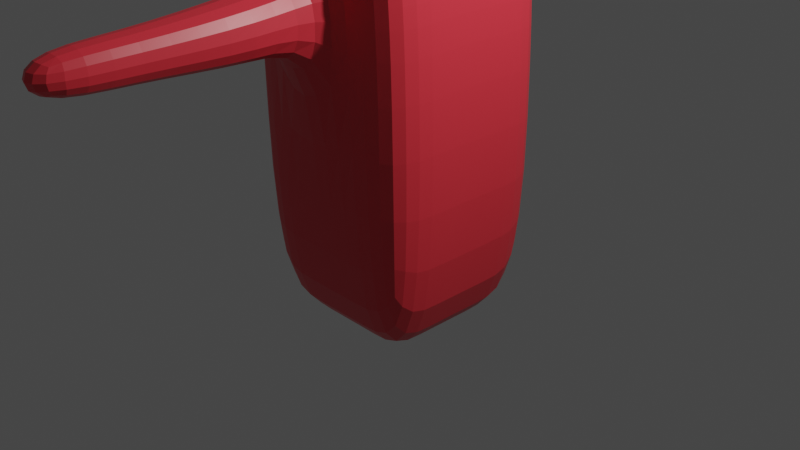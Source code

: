 # Source: workInProgressModel.blend  (saved by Blender 2.80.75; exported with 4.5.12 LTS)
import bpy
from mathutils import Matrix  # noqa: F401  (used for matrix-valued properties, if any)

bpy.ops.wm.read_factory_settings(use_empty=True)
scene = bpy.context.scene
scene.name = 'Scene'

# ---- collections
col_collection = bpy.data.collections.new('Collection'); scene.collection.children.link(col_collection)

# ---- materials (node trees are filled in below, after node groups)
mat_modelbasecolor = bpy.data.materials.new('ModelBaseColor')
mat_modelbasecolor.alpha_threshold = 0.0
mat_modelbasecolor.use_transparent_shadow = False
mat_modelbasecolor.line_color = (0.0, 0.0, 0.0, 1.0)
mat_material = bpy.data.materials.new('Material')
mat_material.use_transparent_shadow = False

# ---- material node trees
mat_modelbasecolor.use_nodes = True; mat_modelbasecolor.node_tree.nodes.clear()
_N = mat_modelbasecolor.node_tree.nodes; _L = mat_modelbasecolor.node_tree.links
n0 = _N.new('ShaderNodeOutputMaterial'); n0.name = 'Material Output'; n0.location = (300, 300)
n1 = _N.new('ShaderNodeBsdfPrincipled'); n1.name = 'Principled BSDF'; n1.location = (10, 300)
n1.distribution = 'GGX'
n1.subsurface_method = 'BURLEY'
n1.inputs[0].default_value = (0.8, 0.03819, 0.05673, 1.0)
n1.inputs[2].default_value = 0.4
n1.inputs[3].default_value = 1.45
n1.inputs[27].default_value = (0.0, 0.0, 0.0, 1.0)
n1.inputs[28].default_value = 1.0
_L.new(n1.outputs[0], n0.inputs[0])
n0.is_active_output = True
mat_material.use_nodes = True; mat_material.node_tree.nodes.clear()
_N = mat_material.node_tree.nodes; _L = mat_material.node_tree.links
n0 = _N.new('ShaderNodeOutputMaterial'); n0.name = 'Material Output'; n0.location = (300, 300)
n1 = _N.new('ShaderNodeBsdfPrincipled'); n1.name = 'Principled BSDF'; n1.location = (10, 300)
n1.distribution = 'GGX'
n1.subsurface_method = 'BURLEY'
n1.inputs[3].default_value = 1.45
n1.inputs[27].default_value = (0.0, 0.0, 0.0, 1.0)
n1.inputs[28].default_value = 1.0
_L.new(n1.outputs[0], n0.inputs[0])
n0.is_active_output = True

# ---- world
world_world = bpy.data.worlds.new('World'); scene.world = world_world
world_world.use_nodes = True; world_world.node_tree.nodes.clear()
_N = world_world.node_tree.nodes; _L = world_world.node_tree.links
n0 = _N.new('ShaderNodeOutputWorld'); n0.name = 'World Output'; n0.location = (300, 300)
n1 = _N.new('ShaderNodeBackground'); n1.name = 'Background'; n1.location = (10, 300)
n1.inputs[0].default_value = (0.05088, 0.05088, 0.05088, 1.0)
_L.new(n1.outputs[0], n0.inputs[0])
n0.is_active_output = True
world_world.color = (0.05088, 0.05088, 0.05088)
world_world.use_sun_shadow = False
world_world.sun_shadow_jitter_overblur = 0.0

# ---- cameras
cam_camera = bpy.data.cameras.new('Camera')
cam_camera.clip_end = 100.0
cam_camera.ortho_scale = 7.314

# ---- lights
light_light = bpy.data.lights.new('Light', 'POINT')
light_light.transmission_factor = 0.0
light_light.energy = 1000.0
light_light.shadow_soft_size = 0.1
light_light.shadow_maximum_resolution = 0.006
light_light.use_absolute_resolution = True

# ---- meshes
me_cube = bpy.data.meshes.new('Cube')
me_cube.from_pydata([(0.924, 1.006, 2.994), (1.0, 1.0, -1.0), (0.924, -0.9935, 2.994), (1.0, -1.0, -1.0), (-1.076, 1.006, 2.994), (-1.0, 1.0, -1.0), (-1.076, -0.9935, 2.994), (-1.0, -1.0, -1.0), (-1.0, 0.3333, -1.0), (-1.0, -0.3333, -1.0), (0.8721, 0.3442, 3.032), (0.8721, -0.3224, 3.032), (-1.128, -0.3224, 3.032), (-1.128, 0.3442, 3.032), (1.0, -0.3333, -1.0), (1.0, 0.3333, -1.0), (0.3333, 1.0, -1.0), (-0.3333, 1.0, -1.0), (0.2055, -0.9891, 3.032), (-0.4612, -0.9891, 3.032), (-0.3333, -1.0, -1.0), (0.3333, -1.0, -1.0), (-0.4612, 1.011, 3.032), (0.2055, 1.011, 3.032), (0.3333, 0.3333, -1.0), (-0.3333, 0.3333, -1.0), (0.3333, -0.3333, -1.0), (-0.3333, -0.3333, -1.0), (-0.537, 0.3507, 3.087), (0.1297, 0.3507, 3.087), (-0.537, -0.316, 3.087), (0.1297, -0.316, 3.087), (0.9325, 1.006, 2.688), (0.9825, 1.001, 2.029), (-1.018, -0.9985, 2.029), (-1.067, -0.9942, 2.688), (0.9325, -0.9942, 2.688), (0.9825, -0.9985, 2.029), (-1.067, 1.006, 2.688), (-1.018, 1.001, 2.029), (0.8842, 0.3432, 2.723), (0.9578, 0.3369, 2.047), (0.8842, -0.3235, 2.723), (0.9578, -0.3297, 2.047), (-1.116, -0.3235, 2.723), (-1.042, -0.3297, 2.047), (-1.116, 0.3432, 2.723), (-1.042, 0.3369, 2.047), (-0.4492, 1.01, 2.723), (-0.3755, 1.004, 2.047), (0.2175, 1.01, 2.723), (0.2912, 1.004, 2.047), (0.2175, -0.9901, 2.723), (0.2912, -0.9964, 2.047), (-0.4492, -0.9901, 2.723), (-0.3755, -0.9964, 2.047), (-0.3379, 1.769, 2.642), (-0.3333, 1.769, 2.016), (0.3287, 1.769, 2.642), (0.3333, 1.769, 2.016), (-0.2299, 2.864, 2.542), (-0.2299, 2.864, 2.113), (0.2299, 2.864, 2.542), (0.2299, 2.864, 2.113), (-0.2299, 3.765, 2.542), (-0.2299, 3.765, 2.113), (0.2299, 3.765, 2.542), (0.2299, 3.765, 2.113), (-0.537, 0.3507, 3.235), (0.1297, 0.3507, 3.235), (-0.537, -0.316, 3.235), (0.1297, -0.316, 3.235), (-1.146, 0.9596, 3.411), (0.7385, 0.9596, 3.411), (-1.146, -0.9248, 3.411), (0.7385, -0.9248, 3.411), (-1.392, 1.206, 4.846), (0.9851, 1.206, 4.846), (-1.392, -1.171, 4.846), (0.9851, -1.171, 4.846)], [], [(30, 12, 6, 19), (54, 19, 6, 35), (46, 13, 4, 38), (26, 14, 3, 21), (42, 11, 2, 36), (50, 23, 0, 32), (32, 0, 10, 40), (40, 10, 11, 42), (16, 1, 15, 24), (24, 15, 14, 26), (35, 6, 12, 44), (44, 12, 13, 46), (22, 4, 13, 28), (28, 13, 12, 30), (10, 29, 31, 11), (31, 29, 69, 71), (0, 23, 29, 10), (23, 22, 28, 29), (8, 25, 27, 9), (25, 24, 26, 27), (5, 17, 25, 8), (17, 16, 24, 25), (38, 4, 22, 48), (48, 22, 23, 50), (9, 27, 20, 7), (27, 26, 21, 20), (36, 2, 18, 52), (52, 18, 19, 54), (11, 31, 18, 2), (31, 30, 19, 18), (21, 53, 55, 20), (53, 52, 54, 55), (3, 37, 53, 21), (37, 36, 52, 53), (17, 49, 51, 16), (50, 51, 59, 58), (5, 39, 49, 17), (39, 38, 48, 49), (9, 45, 47, 8), (45, 44, 46, 47), (7, 34, 45, 9), (34, 35, 44, 45), (15, 41, 43, 14), (41, 40, 42, 43), (1, 33, 41, 15), (33, 32, 40, 41), (16, 51, 33, 1), (51, 50, 32, 33), (14, 43, 37, 3), (43, 42, 36, 37), (8, 47, 39, 5), (47, 46, 38, 39), (20, 55, 34, 7), (55, 54, 35, 34), (59, 57, 61, 63), (49, 48, 56, 57), (51, 49, 57, 59), (48, 50, 58, 56), (63, 61, 65, 67), (57, 56, 60, 61), (56, 58, 62, 60), (58, 59, 63, 62), (65, 64, 66, 67), (61, 60, 64, 65), (60, 62, 66, 64), (62, 63, 67, 66), (71, 69, 73, 75), (28, 30, 70, 68), (30, 31, 71, 70), (29, 28, 68, 69), (72, 74, 78, 76), (69, 68, 72, 73), (68, 70, 74, 72), (70, 71, 75, 74), (77, 76, 78, 79), (74, 75, 79, 78), (75, 73, 77, 79), (73, 72, 76, 77)])
_uv = me_cube.uv_layers.new(name='UVMap')
_uv.uv.foreach_set('vector', [0.5417, 0.1667, 0.625, 0.1667, 0.625, 0.25, 0.5417, 0.25, 0.6059, 0.4167, 0.625, 0.4167, 0.625, 0.5, 0.6059, 0.5, 0.6059, 0.6667, 0.625, 0.6667, 0.625, 0.75, 0.6059, 0.75, 0.5417, 0.9167, 0.625, 0.9167, 0.625, 1.0, 0.5417, 1.0, 0.3559, 0.6667, 0.375, 0.6667, 0.375, 0.75, 0.3559, 0.75, 0.8559, 0.6667, 0.875, 0.6667, 0.875, 0.75, 0.8559, 0.75, 0.3559, 0.5, 0.375, 0.5, 0.375, 0.5833, 0.3559, 0.5833, 0.3559, 0.5833, 0.375, 0.5833, 0.375, 0.6667, 0.3559, 0.6667, 0.5417, 0.75, 0.625, 0.75, 0.625, 0.8333, 0.5417, 0.8333, 0.5417, 0.8333, 0.625, 0.8333, 0.625, 0.9167, 0.5417, 0.9167, 0.6059, 0.5, 0.625, 0.5, 0.625, 0.5833, 0.6059, 0.5833, 0.6059, 0.5833, 0.625, 0.5833, 0.625, 0.6667, 0.6059, 0.6667, 0.5417, 0.0, 0.625, 0.0, 0.625, 0.08333, 0.5417, 0.08333, 0.5417, 0.08333, 0.625, 0.08333, 0.625, 0.1667, 0.5417, 0.1667, 0.375, 0.08333, 0.4583, 0.08333, 0.4583, 0.1667, 0.375, 0.1667, 0.4583, 0.1667, 0.4583, 0.08333, 0.4583, 0.08333, 0.4583, 0.1667, 0.375, 0.0, 0.4583, 0.0, 0.4583, 0.08333, 0.375, 0.08333, 0.4583, 0.0, 0.5417, 0.0, 0.5417, 0.08333, 0.4583, 0.08333, 0.375, 0.8333, 0.4583, 0.8333, 0.4583, 0.9167, 0.375, 0.9167, 0.4583, 0.8333, 0.5417, 0.8333, 0.5417, 0.9167, 0.4583, 0.9167, 0.375, 0.75, 0.4583, 0.75, 0.4583, 0.8333, 0.375, 0.8333, 0.4583, 0.75, 0.5417, 0.75, 0.5417, 0.8333, 0.4583, 0.8333, 0.8559, 0.5, 0.875, 0.5, 0.875, 0.5833, 0.8559, 0.5833, 0.8559, 0.5833, 0.875, 0.5833, 0.875, 0.6667, 0.8559, 0.6667, 0.375, 0.9167, 0.4583, 0.9167, 0.4583, 1.0, 0.375, 1.0, 0.4583, 0.9167, 0.5417, 0.9167, 0.5417, 1.0, 0.4583, 1.0, 0.6059, 0.25, 0.625, 0.25, 0.625, 0.3333, 0.6059, 0.3333, 0.6059, 0.3333, 0.625, 0.3333, 0.625, 0.4167, 0.6059, 0.4167, 0.375, 0.1667, 0.4583, 0.1667, 0.4583, 0.25, 0.375, 0.25, 0.4583, 0.1667, 0.5417, 0.1667, 0.5417, 0.25, 0.4583, 0.25, 0.375, 0.3333, 0.5226, 0.3333, 0.5226, 0.4167, 0.375, 0.4167, 0.5226, 0.3333, 0.6059, 0.3333, 0.6059, 0.4167, 0.5226, 0.4167, 0.375, 0.25, 0.5226, 0.25, 0.5226, 0.3333, 0.375, 0.3333, 0.5226, 0.25, 0.6059, 0.25, 0.6059, 0.3333, 0.5226, 0.3333, 0.625, 0.5833, 0.7726, 0.5833, 0.7726, 0.6667, 0.625, 0.6667, 0.8559, 0.6667, 0.7726, 0.6667, 0.7726, 0.6667, 0.8559, 0.6667, 0.625, 0.5, 0.7726, 0.5, 0.7726, 0.5833, 0.625, 0.5833, 0.7726, 0.5, 0.8559, 0.5, 0.8559, 0.5833, 0.7726, 0.5833, 0.375, 0.5833, 0.5226, 0.5833, 0.5226, 0.6667, 0.375, 0.6667, 0.5226, 0.5833, 0.6059, 0.5833, 0.6059, 0.6667, 0.5226, 0.6667, 0.375, 0.5, 0.5226, 0.5, 0.5226, 0.5833, 0.375, 0.5833, 0.5226, 0.5, 0.6059, 0.5, 0.6059, 0.5833, 0.5226, 0.5833, 0.125, 0.5833, 0.2726, 0.5833, 0.2726, 0.6667, 0.125, 0.6667, 0.2726, 0.5833, 0.3559, 0.5833, 0.3559, 0.6667, 0.2726, 0.6667, 0.125, 0.5, 0.2726, 0.5, 0.2726, 0.5833, 0.125, 0.5833, 0.2726, 0.5, 0.3559, 0.5, 0.3559, 0.5833, 0.2726, 0.5833, 0.625, 0.6667, 0.7726, 0.6667, 0.7726, 0.75, 0.625, 0.75, 0.7726, 0.6667, 0.8559, 0.6667, 0.8559, 0.75, 0.7726, 0.75, 0.125, 0.6667, 0.2726, 0.6667, 0.2726, 0.75, 0.125, 0.75, 0.2726, 0.6667, 0.3559, 0.6667, 0.3559, 0.75, 0.2726, 0.75, 0.375, 0.6667, 0.5226, 0.6667, 0.5226, 0.75, 0.375, 0.75, 0.5226, 0.6667, 0.6059, 0.6667, 0.6059, 0.75, 0.5226, 0.75, 0.375, 0.4167, 0.5226, 0.4167, 0.5226, 0.5, 0.375, 0.5, 0.5226, 0.4167, 0.6059, 0.4167, 0.6059, 0.5, 0.5226, 0.5, 0.7726, 0.6667, 0.7726, 0.5833, 0.7726, 0.5833, 0.7726, 0.6667, 0.7726, 0.5833, 0.8559, 0.5833, 0.8559, 0.5833, 0.7726, 0.5833, 0.7726, 0.6667, 0.7726, 0.5833, 0.7726, 0.5833, 0.7726, 0.6667, 0.8559, 0.5833, 0.8559, 0.6667, 0.8559, 0.6667, 0.8559, 0.5833, 0.7726, 0.6667, 0.7726, 0.5833, 0.7726, 0.5833, 0.7726, 0.6667, 0.7726, 0.5833, 0.8559, 0.5833, 0.8559, 0.5833, 0.7726, 0.5833, 0.8559, 0.5833, 0.8559, 0.6667, 0.8559, 0.6667, 0.8559, 0.5833, 0.8559, 0.6667, 0.7726, 0.6667, 0.7726, 0.6667, 0.8559, 0.6667, 0.7726, 0.5833, 0.8559, 0.5833, 0.8559, 0.6667, 0.7726, 0.6667, 0.7726, 0.5833, 0.8559, 0.5833, 0.8559, 0.5833, 0.7726, 0.5833, 0.8559, 0.5833, 0.8559, 0.6667, 0.8559, 0.6667, 0.8559, 0.5833, 0.8559, 0.6667, 0.7726, 0.6667, 0.7726, 0.6667, 0.8559, 0.6667, 0.4583, 0.1667, 0.4583, 0.08333, 0.4583, 0.08333, 0.4583, 0.1667, 0.5417, 0.08333, 0.5417, 0.1667, 0.5417, 0.1667, 0.5417, 0.08333, 0.5417, 0.1667, 0.4583, 0.1667, 0.4583, 0.1667, 0.5417, 0.1667, 0.4583, 0.08333, 0.5417, 0.08333, 0.5417, 0.08333, 0.4583, 0.08333, 0.5417, 0.08333, 0.5417, 0.1667, 0.5417, 0.1667, 0.5417, 0.08333, 0.4583, 0.08333, 0.5417, 0.08333, 0.5417, 0.08333, 0.4583, 0.08333, 0.5417, 0.08333, 0.5417, 0.1667, 0.5417, 0.1667, 0.5417, 0.08333, 0.5417, 0.1667, 0.4583, 0.1667, 0.4583, 0.1667, 0.5417, 0.1667, 0.4583, 0.08333, 0.5417, 0.08333, 0.5417, 0.1667, 0.4583, 0.1667, 0.5417, 0.1667, 0.4583, 0.1667, 0.4583, 0.1667, 0.5417, 0.1667, 0.4583, 0.1667, 0.4583, 0.08333, 0.4583, 0.08333, 0.4583, 0.1667, 0.4583, 0.08333, 0.5417, 0.08333, 0.5417, 0.08333, 0.4583, 0.08333])
me_cube.materials.append(mat_modelbasecolor)
me_cube.use_remesh_preserve_volume = False
me_cube.use_remesh_preserve_attributes = False
me_cube.use_mirror_vertex_groups = False
me_cube.update()
me_icosphere = bpy.data.meshes.new('Icosphere')
me_icosphere.from_pydata([(0.0, 0.0, -1.0), (0.7236, -0.5257, -0.4472), (-0.2764, -0.8506, -0.4472), (-0.8944, 0.0, -0.4472), (-0.2764, 0.8506, -0.4472), (0.7236, 0.5257, -0.4472), (0.2764, -0.8506, 0.4472), (-0.7236, -0.5257, 0.4472), (-0.7236, 0.5257, 0.4472), (0.2764, 0.8506, 0.4472), (0.8944, 0.0, 0.4472), (0.0, 0.0, 1.0), (-0.1625, -0.5, -0.8507), (0.4253, -0.309, -0.8507), (0.2629, -0.809, -0.5257), (0.8506, 0.0, -0.5257), (0.4253, 0.309, -0.8507), (-0.5257, 0.0, -0.8507), (-0.6882, -0.5, -0.5257), (-0.1625, 0.5, -0.8507), (-0.6882, 0.5, -0.5257), (0.2629, 0.809, -0.5257), (0.9511, -0.309, 0.0), (0.9511, 0.309, 0.0), (0.0, -1.0, 0.0), (0.5878, -0.809, 0.0), (-0.9511, -0.309, 0.0), (-0.5878, -0.809, 0.0), (-0.5878, 0.809, 0.0), (-0.9511, 0.309, 0.0), (0.5878, 0.809, 0.0), (0.0, 1.0, 0.0), (0.6882, -0.5, 0.5257), (-0.2629, -0.809, 0.5257), (-0.8506, 0.0, 0.5257), (-0.2629, 0.809, 0.5257), (0.6882, 0.5, 0.5257), (0.1625, -0.5, 0.8507), (0.5257, 0.0, 0.8507), (-0.4253, -0.309, 0.8507), (-0.4253, 0.309, 0.8507), (0.1625, 0.5, 0.8507)], [], [(0, 13, 12), (1, 13, 15), (0, 12, 17), (0, 17, 19), (0, 19, 16), (1, 15, 22), (2, 14, 24), (3, 18, 26), (4, 20, 28), (5, 21, 30), (1, 22, 25), (2, 24, 27), (3, 26, 29), (4, 28, 31), (5, 30, 23), (6, 32, 37), (7, 33, 39), (8, 34, 40), (9, 35, 41), (10, 36, 38), (38, 41, 11), (38, 36, 41), (36, 9, 41), (41, 40, 11), (41, 35, 40), (35, 8, 40), (40, 39, 11), (40, 34, 39), (34, 7, 39), (39, 37, 11), (39, 33, 37), (33, 6, 37), (37, 38, 11), (37, 32, 38), (32, 10, 38), (23, 36, 10), (23, 30, 36), (30, 9, 36), (31, 35, 9), (31, 28, 35), (28, 8, 35), (29, 34, 8), (29, 26, 34), (26, 7, 34), (27, 33, 7), (27, 24, 33), (24, 6, 33), (25, 32, 6), (25, 22, 32), (22, 10, 32), (30, 31, 9), (30, 21, 31), (21, 4, 31), (28, 29, 8), (28, 20, 29), (20, 3, 29), (26, 27, 7), (26, 18, 27), (18, 2, 27), (24, 25, 6), (24, 14, 25), (14, 1, 25), (22, 23, 10), (22, 15, 23), (15, 5, 23), (16, 21, 5), (16, 19, 21), (19, 4, 21), (19, 20, 4), (19, 17, 20), (17, 3, 20), (17, 18, 3), (17, 12, 18), (12, 2, 18), (15, 16, 5), (15, 13, 16), (13, 0, 16), (12, 14, 2), (12, 13, 14), (13, 1, 14)])
_uv = me_icosphere.uv_layers.new(name='UVMap')
_uv.uv.foreach_set('vector', [0.8182, 0.0, 0.7727, 0.07873, 0.8636, 0.07873, 0.7273, 0.1575, 0.6818, 0.07873, 0.6364, 0.1575, 0.09091, 0.0, 0.04545, 0.07873, 0.1364, 0.07873, 0.2727, 0.0, 0.2273, 0.07873, 0.3182, 0.07873, 0.4545, 0.0, 0.4091, 0.07873, 0.5, 0.07873, 0.7273, 0.1575, 0.6364, 0.1575, 0.6818, 0.2362, 0.9091, 0.1575, 0.8182, 0.1575, 0.8636, 0.2362, 0.1818, 0.1575, 0.09091, 0.1575, 0.1364, 0.2362, 0.3636, 0.1575, 0.2727, 0.1575, 0.3182, 0.2362, 0.5455, 0.1575, 0.4545, 0.1575, 0.5, 0.2362, 0.7273, 0.1575, 0.6818, 0.2362, 0.7727, 0.2362, 0.9091, 0.1575, 0.8636, 0.2362, 0.9545, 0.2362, 0.1818, 0.1575, 0.1364, 0.2362, 0.2273, 0.2362, 0.3636, 0.1575, 0.3182, 0.2362, 0.4091, 0.2362, 0.5455, 0.1575, 0.5, 0.2362, 0.5909, 0.2362, 0.8182, 0.3149, 0.7273, 0.3149, 0.7727, 0.3937, 1.0, 0.3149, 0.9091, 0.3149, 0.9545, 0.3937, 0.2727, 0.3149, 0.1818, 0.3149, 0.2273, 0.3937, 0.4545, 0.3149, 0.3636, 0.3149, 0.4091, 0.3937, 0.6364, 0.3149, 0.5455, 0.3149, 0.5909, 0.3937, 0.5909, 0.3937, 0.5, 0.3937, 0.5455, 0.4724, 0.5909, 0.3937, 0.5455, 0.3149, 0.5, 0.3937, 0.5455, 0.3149, 0.4545, 0.3149, 0.5, 0.3937, 0.4091, 0.3937, 0.3182, 0.3937, 0.3636, 0.4724, 0.4091, 0.3937, 0.3636, 0.3149, 0.3182, 0.3937, 0.3636, 0.3149, 0.2727, 0.3149, 0.3182, 0.3937, 0.2273, 0.3937, 0.1364, 0.3937, 0.1818, 0.4724, 0.2273, 0.3937, 0.1818, 0.3149, 0.1364, 0.3937, 0.1818, 0.3149, 0.09091, 0.3149, 0.1364, 0.3937, 0.9545, 0.3937, 0.8636, 0.3937, 0.9091, 0.4724, 0.9545, 0.3937, 0.9091, 0.3149, 0.8636, 0.3937, 0.9091, 0.3149, 0.8182, 0.3149, 0.8636, 0.3937, 0.7727, 0.3937, 0.6818, 0.3937, 0.7273, 0.4724, 0.7727, 0.3937, 0.7273, 0.3149, 0.6818, 0.3937, 0.7273, 0.3149, 0.6364, 0.3149, 0.6818, 0.3937, 0.5909, 0.2362, 0.5455, 0.3149, 0.6364, 0.3149, 0.5909, 0.2362, 0.5, 0.2362, 0.5455, 0.3149, 0.5, 0.2362, 0.4545, 0.3149, 0.5455, 0.3149, 0.4091, 0.2362, 0.3636, 0.3149, 0.4545, 0.3149, 0.4091, 0.2362, 0.3182, 0.2362, 0.3636, 0.3149, 0.3182, 0.2362, 0.2727, 0.3149, 0.3636, 0.3149, 0.2273, 0.2362, 0.1818, 0.3149, 0.2727, 0.3149, 0.2273, 0.2362, 0.1364, 0.2362, 0.1818, 0.3149, 0.1364, 0.2362, 0.09091, 0.3149, 0.1818, 0.3149, 0.9545, 0.2362, 0.9091, 0.3149, 1.0, 0.3149, 0.9545, 0.2362, 0.8636, 0.2362, 0.9091, 0.3149, 0.8636, 0.2362, 0.8182, 0.3149, 0.9091, 0.3149, 0.7727, 0.2362, 0.7273, 0.3149, 0.8182, 0.3149, 0.7727, 0.2362, 0.6818, 0.2362, 0.7273, 0.3149, 0.6818, 0.2362, 0.6364, 0.3149, 0.7273, 0.3149, 0.5, 0.2362, 0.4091, 0.2362, 0.4545, 0.3149, 0.5, 0.2362, 0.4545, 0.1575, 0.4091, 0.2362, 0.4545, 0.1575, 0.3636, 0.1575, 0.4091, 0.2362, 0.3182, 0.2362, 0.2273, 0.2362, 0.2727, 0.3149, 0.3182, 0.2362, 0.2727, 0.1575, 0.2273, 0.2362, 0.2727, 0.1575, 0.1818, 0.1575, 0.2273, 0.2362, 0.1364, 0.2362, 0.04545, 0.2362, 0.09091, 0.3149, 0.1364, 0.2362, 0.09091, 0.1575, 0.04545, 0.2362, 0.09091, 0.1575, 0.0, 0.1575, 0.04545, 0.2362, 0.8636, 0.2362, 0.7727, 0.2362, 0.8182, 0.3149, 0.8636, 0.2362, 0.8182, 0.1575, 0.7727, 0.2362, 0.8182, 0.1575, 0.7273, 0.1575, 0.7727, 0.2362, 0.6818, 0.2362, 0.5909, 0.2362, 0.6364, 0.3149, 0.6818, 0.2362, 0.6364, 0.1575, 0.5909, 0.2362, 0.6364, 0.1575, 0.5455, 0.1575, 0.5909, 0.2362, 0.5, 0.07873, 0.4545, 0.1575, 0.5455, 0.1575, 0.5, 0.07873, 0.4091, 0.07873, 0.4545, 0.1575, 0.4091, 0.07873, 0.3636, 0.1575, 0.4545, 0.1575, 0.3182, 0.07873, 0.2727, 0.1575, 0.3636, 0.1575, 0.3182, 0.07873, 0.2273, 0.07873, 0.2727, 0.1575, 0.2273, 0.07873, 0.1818, 0.1575, 0.2727, 0.1575, 0.1364, 0.07873, 0.09091, 0.1575, 0.1818, 0.1575, 0.1364, 0.07873, 0.04545, 0.07873, 0.09091, 0.1575, 0.04545, 0.07873, 0.0, 0.1575, 0.09091, 0.1575, 0.6364, 0.1575, 0.5909, 0.07873, 0.5455, 0.1575, 0.6364, 0.1575, 0.6818, 0.07873, 0.5909, 0.07873, 0.6818, 0.07873, 0.6364, 0.0, 0.5909, 0.07873, 0.8636, 0.07873, 0.8182, 0.1575, 0.9091, 0.1575, 0.8636, 0.07873, 0.7727, 0.07873, 0.8182, 0.1575, 0.7727, 0.07873, 0.7273, 0.1575, 0.8182, 0.1575])
me_icosphere.materials.append(mat_material)
me_icosphere.use_remesh_preserve_volume = False
me_icosphere.use_remesh_preserve_attributes = False
me_icosphere.use_mirror_vertex_groups = False
me_icosphere.update()
me_icosphere_001 = bpy.data.meshes.new('Icosphere.001')
me_icosphere_001.from_pydata([(0.0, 0.0, -1.0), (0.7236, -0.5257, -0.4472), (-0.2764, -0.8506, -0.4472), (-0.8944, 0.0, -0.4472), (-0.2764, 0.8506, -0.4472), (0.7236, 0.5257, -0.4472), (0.2764, -0.8506, 0.4472), (-0.7236, -0.5257, 0.4472), (-0.7236, 0.5257, 0.4472), (0.2764, 0.8506, 0.4472), (0.8944, 0.0, 0.4472), (0.0, 0.0, 1.0), (-0.1625, -0.5, -0.8507), (0.4253, -0.309, -0.8507), (0.2629, -0.809, -0.5257), (0.8506, 0.0, -0.5257), (0.4253, 0.309, -0.8507), (-0.5257, 0.0, -0.8507), (-0.6882, -0.5, -0.5257), (-0.1625, 0.5, -0.8507), (-0.6882, 0.5, -0.5257), (0.2629, 0.809, -0.5257), (0.9511, -0.309, 0.0), (0.9511, 0.309, 0.0), (0.0, -1.0, 0.0), (0.5878, -0.809, 0.0), (-0.9511, -0.309, 0.0), (-0.5878, -0.809, 0.0), (-0.5878, 0.809, 0.0), (-0.9511, 0.309, 0.0), (0.5878, 0.809, 0.0), (0.0, 1.0, 0.0), (0.6882, -0.5, 0.5257), (-0.2629, -0.809, 0.5257), (-0.8506, 0.0, 0.5257), (-0.2629, 0.809, 0.5257), (0.6882, 0.5, 0.5257), (0.1625, -0.5, 0.8507), (0.5257, 0.0, 0.8507), (-0.4253, -0.309, 0.8507), (-0.4253, 0.309, 0.8507), (0.1625, 0.5, 0.8507)], [], [(0, 13, 12), (1, 13, 15), (0, 12, 17), (0, 17, 19), (0, 19, 16), (1, 15, 22), (2, 14, 24), (3, 18, 26), (4, 20, 28), (5, 21, 30), (1, 22, 25), (2, 24, 27), (3, 26, 29), (4, 28, 31), (5, 30, 23), (6, 32, 37), (7, 33, 39), (8, 34, 40), (9, 35, 41), (10, 36, 38), (38, 41, 11), (38, 36, 41), (36, 9, 41), (41, 40, 11), (41, 35, 40), (35, 8, 40), (40, 39, 11), (40, 34, 39), (34, 7, 39), (39, 37, 11), (39, 33, 37), (33, 6, 37), (37, 38, 11), (37, 32, 38), (32, 10, 38), (23, 36, 10), (23, 30, 36), (30, 9, 36), (31, 35, 9), (31, 28, 35), (28, 8, 35), (29, 34, 8), (29, 26, 34), (26, 7, 34), (27, 33, 7), (27, 24, 33), (24, 6, 33), (25, 32, 6), (25, 22, 32), (22, 10, 32), (30, 31, 9), (30, 21, 31), (21, 4, 31), (28, 29, 8), (28, 20, 29), (20, 3, 29), (26, 27, 7), (26, 18, 27), (18, 2, 27), (24, 25, 6), (24, 14, 25), (14, 1, 25), (22, 23, 10), (22, 15, 23), (15, 5, 23), (16, 21, 5), (16, 19, 21), (19, 4, 21), (19, 20, 4), (19, 17, 20), (17, 3, 20), (17, 18, 3), (17, 12, 18), (12, 2, 18), (15, 16, 5), (15, 13, 16), (13, 0, 16), (12, 14, 2), (12, 13, 14), (13, 1, 14)])
_uv = me_icosphere_001.uv_layers.new(name='UVMap')
_uv.uv.foreach_set('vector', [0.8182, 0.0, 0.7727, 0.07873, 0.8636, 0.07873, 0.7273, 0.1575, 0.6818, 0.07873, 0.6364, 0.1575, 0.09091, 0.0, 0.04545, 0.07873, 0.1364, 0.07873, 0.2727, 0.0, 0.2273, 0.07873, 0.3182, 0.07873, 0.4545, 0.0, 0.4091, 0.07873, 0.5, 0.07873, 0.7273, 0.1575, 0.6364, 0.1575, 0.6818, 0.2362, 0.9091, 0.1575, 0.8182, 0.1575, 0.8636, 0.2362, 0.1818, 0.1575, 0.09091, 0.1575, 0.1364, 0.2362, 0.3636, 0.1575, 0.2727, 0.1575, 0.3182, 0.2362, 0.5455, 0.1575, 0.4545, 0.1575, 0.5, 0.2362, 0.7273, 0.1575, 0.6818, 0.2362, 0.7727, 0.2362, 0.9091, 0.1575, 0.8636, 0.2362, 0.9545, 0.2362, 0.1818, 0.1575, 0.1364, 0.2362, 0.2273, 0.2362, 0.3636, 0.1575, 0.3182, 0.2362, 0.4091, 0.2362, 0.5455, 0.1575, 0.5, 0.2362, 0.5909, 0.2362, 0.8182, 0.3149, 0.7273, 0.3149, 0.7727, 0.3937, 1.0, 0.3149, 0.9091, 0.3149, 0.9545, 0.3937, 0.2727, 0.3149, 0.1818, 0.3149, 0.2273, 0.3937, 0.4545, 0.3149, 0.3636, 0.3149, 0.4091, 0.3937, 0.6364, 0.3149, 0.5455, 0.3149, 0.5909, 0.3937, 0.5909, 0.3937, 0.5, 0.3937, 0.5455, 0.4724, 0.5909, 0.3937, 0.5455, 0.3149, 0.5, 0.3937, 0.5455, 0.3149, 0.4545, 0.3149, 0.5, 0.3937, 0.4091, 0.3937, 0.3182, 0.3937, 0.3636, 0.4724, 0.4091, 0.3937, 0.3636, 0.3149, 0.3182, 0.3937, 0.3636, 0.3149, 0.2727, 0.3149, 0.3182, 0.3937, 0.2273, 0.3937, 0.1364, 0.3937, 0.1818, 0.4724, 0.2273, 0.3937, 0.1818, 0.3149, 0.1364, 0.3937, 0.1818, 0.3149, 0.09091, 0.3149, 0.1364, 0.3937, 0.9545, 0.3937, 0.8636, 0.3937, 0.9091, 0.4724, 0.9545, 0.3937, 0.9091, 0.3149, 0.8636, 0.3937, 0.9091, 0.3149, 0.8182, 0.3149, 0.8636, 0.3937, 0.7727, 0.3937, 0.6818, 0.3937, 0.7273, 0.4724, 0.7727, 0.3937, 0.7273, 0.3149, 0.6818, 0.3937, 0.7273, 0.3149, 0.6364, 0.3149, 0.6818, 0.3937, 0.5909, 0.2362, 0.5455, 0.3149, 0.6364, 0.3149, 0.5909, 0.2362, 0.5, 0.2362, 0.5455, 0.3149, 0.5, 0.2362, 0.4545, 0.3149, 0.5455, 0.3149, 0.4091, 0.2362, 0.3636, 0.3149, 0.4545, 0.3149, 0.4091, 0.2362, 0.3182, 0.2362, 0.3636, 0.3149, 0.3182, 0.2362, 0.2727, 0.3149, 0.3636, 0.3149, 0.2273, 0.2362, 0.1818, 0.3149, 0.2727, 0.3149, 0.2273, 0.2362, 0.1364, 0.2362, 0.1818, 0.3149, 0.1364, 0.2362, 0.09091, 0.3149, 0.1818, 0.3149, 0.9545, 0.2362, 0.9091, 0.3149, 1.0, 0.3149, 0.9545, 0.2362, 0.8636, 0.2362, 0.9091, 0.3149, 0.8636, 0.2362, 0.8182, 0.3149, 0.9091, 0.3149, 0.7727, 0.2362, 0.7273, 0.3149, 0.8182, 0.3149, 0.7727, 0.2362, 0.6818, 0.2362, 0.7273, 0.3149, 0.6818, 0.2362, 0.6364, 0.3149, 0.7273, 0.3149, 0.5, 0.2362, 0.4091, 0.2362, 0.4545, 0.3149, 0.5, 0.2362, 0.4545, 0.1575, 0.4091, 0.2362, 0.4545, 0.1575, 0.3636, 0.1575, 0.4091, 0.2362, 0.3182, 0.2362, 0.2273, 0.2362, 0.2727, 0.3149, 0.3182, 0.2362, 0.2727, 0.1575, 0.2273, 0.2362, 0.2727, 0.1575, 0.1818, 0.1575, 0.2273, 0.2362, 0.1364, 0.2362, 0.04545, 0.2362, 0.09091, 0.3149, 0.1364, 0.2362, 0.09091, 0.1575, 0.04545, 0.2362, 0.09091, 0.1575, 0.0, 0.1575, 0.04545, 0.2362, 0.8636, 0.2362, 0.7727, 0.2362, 0.8182, 0.3149, 0.8636, 0.2362, 0.8182, 0.1575, 0.7727, 0.2362, 0.8182, 0.1575, 0.7273, 0.1575, 0.7727, 0.2362, 0.6818, 0.2362, 0.5909, 0.2362, 0.6364, 0.3149, 0.6818, 0.2362, 0.6364, 0.1575, 0.5909, 0.2362, 0.6364, 0.1575, 0.5455, 0.1575, 0.5909, 0.2362, 0.5, 0.07873, 0.4545, 0.1575, 0.5455, 0.1575, 0.5, 0.07873, 0.4091, 0.07873, 0.4545, 0.1575, 0.4091, 0.07873, 0.3636, 0.1575, 0.4545, 0.1575, 0.3182, 0.07873, 0.2727, 0.1575, 0.3636, 0.1575, 0.3182, 0.07873, 0.2273, 0.07873, 0.2727, 0.1575, 0.2273, 0.07873, 0.1818, 0.1575, 0.2727, 0.1575, 0.1364, 0.07873, 0.09091, 0.1575, 0.1818, 0.1575, 0.1364, 0.07873, 0.04545, 0.07873, 0.09091, 0.1575, 0.04545, 0.07873, 0.0, 0.1575, 0.09091, 0.1575, 0.6364, 0.1575, 0.5909, 0.07873, 0.5455, 0.1575, 0.6364, 0.1575, 0.6818, 0.07873, 0.5909, 0.07873, 0.6818, 0.07873, 0.6364, 0.0, 0.5909, 0.07873, 0.8636, 0.07873, 0.8182, 0.1575, 0.9091, 0.1575, 0.8636, 0.07873, 0.7727, 0.07873, 0.8182, 0.1575, 0.7727, 0.07873, 0.7273, 0.1575, 0.8182, 0.1575])
me_icosphere_001.materials.append(mat_material)
me_icosphere_001.use_remesh_preserve_volume = False
me_icosphere_001.use_remesh_preserve_attributes = False
me_icosphere_001.use_mirror_vertex_groups = False
me_icosphere_001.update()

# ---- objects
ob_body = bpy.data.objects.new('Body', me_cube)
ob_light = bpy.data.objects.new('Light', light_light)
ob_camera = bpy.data.objects.new('Camera', cam_camera)
ob_right_eye = bpy.data.objects.new('Right Eye', me_icosphere)
ob_left_eye = bpy.data.objects.new('Left Eye', me_icosphere_001)

# ---- transforms, parenting, visibility, modifiers, constraints
ob_body.location = (0.0, 0.0, 0.0)
ob_body.lock_rotations_4d = False
ob_body.empty_display_type = 'ARROWS'
ob_body.lineart.crease_threshold = 0.0
_m = ob_body.modifiers.new('Subdivision', 'SUBSURF')
_m.uv_smooth = 'PRESERVE_CORNERS'
_m.levels = 2
_m.show_only_control_edges = False
_m = ob_body.modifiers.new('Mirror', 'MIRROR')
_m.use_axis = (False, True, False)
ob_light.location = (4.076, 1.005, 5.904)
ob_light.rotation_euler = (0.6503, 0.05522, 1.866)
ob_light.lock_rotations_4d = False
ob_light.empty_display_type = 'ARROWS'
ob_light.color = (0.0, 0.0, 0.0, 0.0)
ob_light.lineart.crease_threshold = 0.0
ob_camera.location = (7.359, -6.926, 4.958)
ob_camera.rotation_euler = (1.109, 0.0, 0.8149)
ob_camera.lock_rotations_4d = False
ob_camera.empty_display_type = 'ARROWS'
ob_camera.color = (0.0, 0.0, 0.0, 0.0)
ob_camera.display_type = 'WIRE'
ob_camera.lineart.crease_threshold = 0.0
ob_right_eye.location = (0.5435, -0.2369, 4.17)
ob_right_eye.scale = (0.2215, 0.2215, 0.2215)
ob_right_eye.lineart.crease_threshold = 0.0
ob_left_eye.location = (0.5435, 0.2369, 4.17)
ob_left_eye.scale = (0.2215, 0.2215, 0.2215)
ob_left_eye.lineart.crease_threshold = 0.0

# ---- collection membership
col_collection.objects.link(ob_body)
col_collection.objects.link(ob_light)
col_collection.objects.link(ob_camera)
col_collection.objects.link(ob_right_eye)
col_collection.objects.link(ob_left_eye)

# ---- scene / render settings (as saved in the file)
scene.camera = ob_camera
scene.frame_start = 1; scene.frame_end = 250; scene.frame_set(1)
scene.render.engine = 'BLENDER_EEVEE_NEXT'
scene.cycles.use_denoising = False
scene.cycles.samples = 128
scene.cycles.sampling_pattern = 'TABULATED_SOBOL'
scene.cycles.use_adaptive_sampling = False
scene.cycles.use_light_tree = False
scene.view_settings.view_transform = 'Filmic'
bpy.context.view_layer.update()
